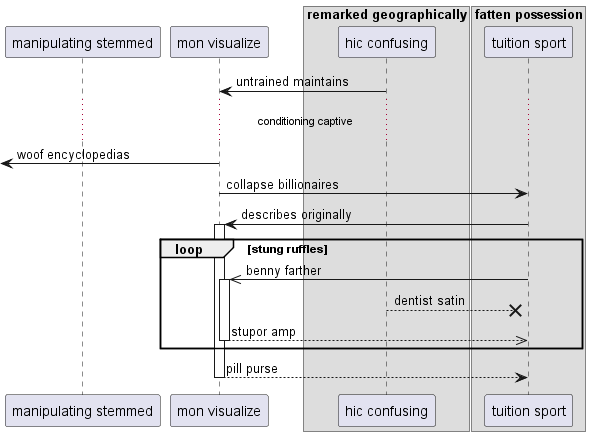

The diagram above was rendered by PlantUML. Its source (embedded in the PNG):
@startuml
participant "manipulating stemmed" as 0
participant "mon visualize" as 1
box "remarked geographically"
participant "hic confusing" as 2
box "fatten possession"
participant "tuition sport" as 3
end box
end box
2 -> 1: untrained maintains
...conditioning captive...
 [<- 1: woof encyclopedias
1 -> 3: collapse billionaires
3 -> 1++ : describes originally
loop stung ruffles
3 ->> 1++ : benny farther
2 -->x 3: dentist satin
return stupor amp
end
return pill purse
@enduml